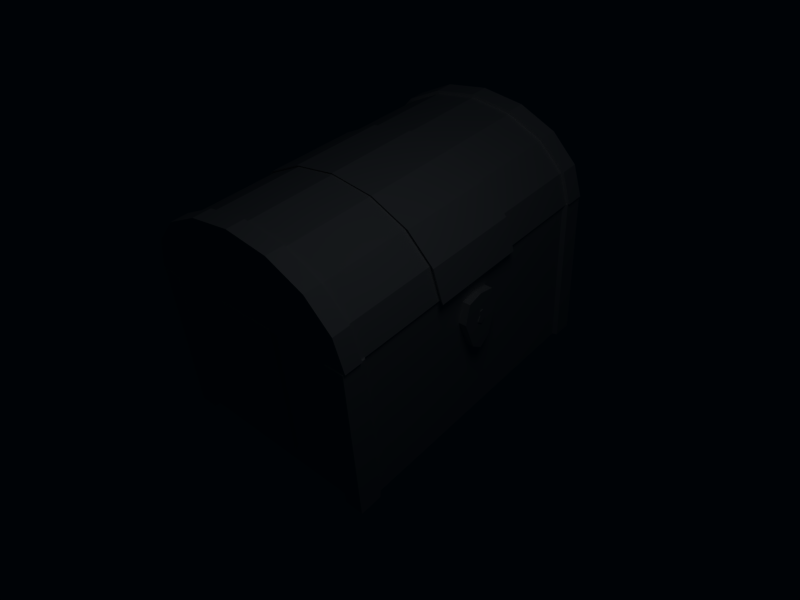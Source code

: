 # Source: treasurechest.blend  (saved by Blender 2.49.2; exported with 4.5.12 LTS)
import bpy
from mathutils import Matrix  # noqa: F401  (used for matrix-valued properties, if any)

bpy.ops.wm.read_factory_settings(use_empty=True)
scene = bpy.context.scene
scene.name = 'Scene'

# ---- collections
col_collection_1 = bpy.data.collections.new('Collection 1'); scene.collection.children.link(col_collection_1)

# ---- materials (node trees are filled in below, after node groups)
mat_material_003 = bpy.data.materials.new('Material.003')
mat_material_003.alpha_threshold = 0.0
mat_material_003.roughness = 0.5
mat_material_003.line_color = (0.0, 0.0, 0.0, 1.0)
mat_material_002 = bpy.data.materials.new('Material.002')
mat_material_002.alpha_threshold = 0.0
mat_material_002.roughness = 0.5
mat_material_002.line_color = (0.0, 0.0, 0.0, 1.0)
mat_material_001 = bpy.data.materials.new('Material.001')
mat_material_001.alpha_threshold = 0.0
mat_material_001.roughness = 0.5
mat_material_001.line_color = (0.0, 0.0, 0.0, 1.0)
mat_material_004 = bpy.data.materials.new('Material.004')
mat_material_004.alpha_threshold = 0.0
mat_material_004.roughness = 0.5
mat_material_004.line_color = (0.0, 0.0, 0.0, 1.0)
mat_material = bpy.data.materials.new('Material')
mat_material.alpha_threshold = 0.0
mat_material.roughness = 0.5
mat_material.line_color = (0.0, 0.0, 0.0, 1.0)

# ---- material node trees

# ---- world
world_world = bpy.data.worlds.new('World'); scene.world = world_world
world_world.color = (0.0003446, 0.01201, 0.02473)
world_world.use_sun_shadow = False
world_world.sun_shadow_jitter_overblur = 0.0
world_world.cycles.sampling_method = 'MANUAL'
world_world.cycles.sample_map_resolution = 256

# ---- cameras
cam_camera = bpy.data.cameras.new('Camera')
cam_camera.passepartout_alpha = 0.2
cam_camera.clip_end = 100.0
cam_camera.lens = 35.0
cam_camera.ortho_scale = 7.314
cam_camera.show_passepartout = False
cam_camera.show_safe_areas = True
cam_camera.dof.focus_distance = 0.0
cam_camera.dof.aperture_fstop = 128.0

# ---- lights
light_spot = bpy.data.lights.new('Spot', 'POINT')
light_spot.transmission_factor = 0.0
light_spot.cutoff_distance = 30.0
light_spot.energy = 100.0
light_spot.shadow_buffer_clip_start = 1.001
light_spot.shadow_soft_size = 1.0
light_spot.shadow_maximum_resolution = 0.006
light_spot.use_absolute_resolution = True
light_spot.cycles.use_multiple_importance_sampling = False

# ---- meshes
me_plane_001 = bpy.data.meshes.new('Plane.001')
me_plane_001.from_pydata([(0.02291, 0.06251, 1.518), (0.06332, -0.06898, 1.518), (0.0, -0.1191, 1.518), (0.02291, 1.856e-07, 1.518), (0.0, 0.06332, 1.518), (0.0, 1.856e-07, 1.518), (0.0, 1.854e-07, 1.508), (0.0, 0.06332, 1.508), (0.02291, 1.854e-07, 1.508), (0.0, -0.1191, 1.508), (0.06332, -0.06898, 1.508), (0.02291, 0.06251, 1.508)], [], [(0, 4, 5, 3), (3, 5, 2, 1), (4, 0, 11, 7), (3, 1, 10, 8), (0, 3, 8, 11), (1, 2, 9, 10), (6, 7, 11, 8), (9, 6, 8, 10)])
_uv = me_plane_001.uv_layers.new(name='UVTex')
_uv.uv.foreach_set('vector', [0.5915, 0.9952, 0.4356, 1.0, 0.4343, 0.6529, 0.5902, 0.6525, 0.5902, 0.6525, 0.4343, 0.6529, 0.4318, 0.0, 0.8637, 0.2736, 0.931, 0.6778, 0.9315, 0.8034, 0.8641, 0.8036, 0.8637, 0.6779, 0.931, 0.4429, 0.9319, 0.6776, 0.8646, 0.6778, 0.8637, 0.443, 1.0, 0.443, 0.9992, 0.6557, 0.9319, 0.6555, 0.9327, 0.4429, 0.9327, 0.0001664, 0.931, 0.4429, 0.8637, 0.4427, 0.8653, 0.0, 0.002486, 0.3471, 0.003807, 0.0, 0.1597, 0.004816, 0.1583, 0.3475, 0.0, 1.0, 0.002486, 0.3471, 0.1583, 0.3475, 0.4318, 0.7264])
me_plane_001.materials.append(mat_material_003)
me_plane_001.use_remesh_preserve_volume = False
me_plane_001.use_remesh_preserve_attributes = False
me_plane_001.use_mirror_vertex_groups = False
me_plane_001.update()
me_plane = bpy.data.meshes.new('Plane')
me_plane.from_pydata([(0.1995, 0.257, 0.008357), (0.1432, -0.3748, 0.008357), (0.0, -0.4815, 0.008357), (0.2736, 0.009258, 0.008357), (0.0, 0.3015, 0.008357), (0.0, 0.009258, 0.008357), (0.0, 0.009258, -0.09242), (0.0, 0.3015, -0.09242), (0.2736, 0.009258, -0.09242), (0.0, -0.4815, -0.09242), (0.1432, -0.3748, -0.09242), (0.1995, 0.257, -0.09242)], [], [(0, 4, 5, 3), (3, 5, 2, 1), (4, 0, 11, 7), (3, 1, 10, 8), (0, 3, 8, 11), (1, 2, 9, 10), (6, 7, 11, 8), (9, 6, 8, 10)])
_uv = me_plane.uv_layers.new(name='UVTex')
_uv.uv.foreach_set('vector', [0.7453, 0.702, 0.583, 0.7274, 0.5837, 0.5577, 0.8062, 0.5582, 0.8062, 0.5582, 0.5837, 0.5577, 0.585, 0.2726, 0.7011, 0.3348, 0.1947, 0.7274, 0.1945, 0.6695, 0.2764, 0.6693, 0.2767, 0.7273, 0.2779, 0.7274, 0.2771, 0.5334, 0.359, 0.5332, 0.3599, 0.7273, 0.1945, 0.6695, 0.1938, 0.5193, 0.2758, 0.5191, 0.2764, 0.6693, 0.2771, 0.5334, 0.2767, 0.4296, 0.3586, 0.4294, 0.359, 0.5332, 0.3606, 0.4423, 0.3599, 0.2726, 0.5222, 0.298, 0.583, 0.4418, 0.3618, 0.7274, 0.3606, 0.4423, 0.583, 0.4418, 0.478, 0.6652])
me_plane.materials.append(mat_material_002)
me_plane.use_remesh_preserve_volume = False
me_plane.use_remesh_preserve_attributes = False
me_plane.use_mirror_vertex_groups = False
me_plane.update()
me_cylinder_001 = bpy.data.meshes.new('Cylinder.001')
me_cylinder_001.from_pydata([(-1.047, -1.4, -2.0), (-1.43, -1.293, -2.0), (-1.754, -0.99, -2.0), (-1.971, -0.5358, -2.0), (-2.047, -2.432e-07, -2.0), (-1.971, 0.5358, -2.0), (-1.754, 0.9899, -2.0), (-1.43, 1.293, -2.0), (-1.047, 1.4, -2.0), (-1.047, -1.4, 2.0), (-1.43, -1.293, 2.0), (-1.754, -0.9899, 2.0), (-1.971, -0.5358, 2.0), (-2.047, 3.339e-06, 2.0), (-1.971, 0.5358, 2.0), (-1.754, 0.99, 2.0), (-1.43, 1.293, 2.0), (-1.047, 1.4, 2.0), (-1.047, -2.599e-07, -2.0), (-1.047, -2.599e-07, 2.0), (-1.047, -1.4, 1.76), (-1.43, -1.293, 1.76), (-1.754, -0.9899, 1.76), (-1.971, -0.5358, 1.76), (-2.047, 3.125e-06, 1.76), (-1.971, 0.5358, 1.76), (-1.754, 0.99, 1.76), (-1.43, 1.293, 1.76), (-1.047, 1.4, 1.76), (-1.047, -1.4, -1.774), (-1.43, -1.293, -1.774), (-1.754, -0.9899, -1.774), (-1.971, -0.5358, -1.774), (-2.047, -4.112e-08, -1.774), (-1.971, 0.5358, -1.774), (-1.754, 0.9899, -1.774), (-1.43, 1.293, -1.774), (-1.047, 1.4, -1.774), (-1.449, 1.328, -1.774), (-1.057, 1.438, -1.774), (-1.786, 1.013, -1.774), (-2.008, 0.5471, -1.774), (-2.086, -3.641e-08, -1.774), (-2.008, -0.5471, -1.774), (-1.786, -1.013, -1.774), (-1.449, -1.328, -1.774), (-1.057, -1.438, -1.774), (-1.057, 1.438, -2.0), (-1.057, -1.438, -2.0), (-1.449, 1.328, 1.76), (-1.057, 1.438, 1.76), (-1.786, 1.013, 1.76), (-2.008, 0.5471, 1.76), (-2.086, 3.193e-06, 1.76), (-2.008, -0.5471, 1.76), (-1.786, -1.013, 1.76), (-1.449, -1.328, 1.76), (-1.057, -1.438, 1.76), (-1.057, 1.438, 2.0), (-1.057, -1.438, 2.0), (-1.449, 1.328, 2.0), (-1.449, 1.328, -2.0), (-1.786, 1.013, 2.0), (-1.786, 1.013, -2.0), (-2.008, 0.5471, 2.0), (-2.008, 0.5471, -2.0), (-2.086, 3.408e-06, 2.0), (-2.086, -2.385e-07, -2.0), (-2.008, -0.5471, 2.0), (-2.008, -0.5471, -2.0), (-1.786, -1.013, 2.0), (-1.786, -1.013, -2.0), (-1.449, -1.328, 2.0), (-1.449, -1.328, -2.0), (-1.047, -1.4, 0.5819), (-1.047, -1.4, -0.5963), (-1.43, -1.293, 0.5819), (-1.43, -1.293, -0.5963), (-1.754, -0.9899, 0.5819), (-1.754, -0.9899, -0.5963), (-1.971, -0.5358, 0.5819), (-1.971, -0.5358, -0.5963), (-2.047, 2.069e-06, 0.5819), (-2.047, 1.014e-06, -0.5963), (-1.971, 0.5358, 0.5819), (-1.971, 0.5358, -0.5963), (-1.754, 0.99, 0.5819), (-1.754, 0.99, -0.5963), (-1.43, 1.293, 0.5819), (-1.43, 1.293, -0.5963), (-1.047, 1.4, 0.5819), (-1.047, 1.4, -0.5963), (-1.025, 1.455, 0.605), (-1.423, 1.344, 0.605), (-1.423, 1.344, -0.6194), (-1.025, 1.455, -0.6194), (-1.76, 1.029, 0.605), (-1.76, 1.029, -0.6194), (-1.985, 0.5568, 0.605), (-1.985, 0.5568, -0.6194), (-2.064, 2.124e-06, 0.605), (-2.064, 1.027e-06, -0.6194), (-1.985, -0.5568, 0.605), (-1.985, -0.5568, -0.6194), (-1.76, -1.029, 0.605), (-1.76, -1.029, -0.6194), (-1.423, -1.344, 0.605), (-1.423, -1.344, -0.6194), (-1.025, -1.455, 0.605), (-1.025, -1.455, -0.6194)], [], [(18, 0, 1), (19, 10, 9), (18, 1, 2), (19, 11, 10), (18, 2, 3), (19, 12, 11), (18, 3, 4), (19, 13, 12), (18, 4, 5), (19, 14, 13), (18, 5, 6), (19, 15, 14), (18, 6, 7), (19, 16, 15), (18, 7, 8), (19, 17, 16), (36, 37, 39, 38), (35, 36, 38, 40), (34, 35, 40, 41), (33, 34, 41, 42), (32, 33, 42, 43), (31, 32, 43, 44), (30, 31, 44, 45), (29, 30, 45, 46), (37, 8, 47, 39), (0, 29, 46, 48), (28, 27, 49, 50), (27, 26, 51, 49), (26, 25, 52, 51), (25, 24, 53, 52), (24, 23, 54, 53), (23, 22, 55, 54), (22, 21, 56, 55), (21, 20, 57, 56), (17, 28, 50, 58), (20, 9, 59, 57), (16, 17, 58, 60), (8, 7, 61, 47), (15, 16, 60, 62), (7, 6, 63, 61), (14, 15, 62, 64), (6, 5, 65, 63), (13, 14, 64, 66), (5, 4, 67, 65), (12, 13, 66, 68), (4, 3, 69, 67), (11, 12, 68, 70), (3, 2, 71, 69), (10, 11, 70, 72), (2, 1, 73, 71), (9, 10, 72, 59), (1, 0, 48, 73), (61, 38, 39, 47), (63, 40, 38, 61), (65, 41, 40, 63), (67, 42, 41, 65), (69, 43, 42, 67), (71, 44, 43, 69), (73, 45, 44, 71), (48, 46, 45, 73), (49, 60, 58, 50), (51, 62, 60, 49), (52, 64, 62, 51), (53, 66, 64, 52), (54, 68, 66, 53), (55, 70, 68, 54), (56, 72, 70, 55), (57, 59, 72, 56), (9, 20, 28, 17), (0, 8, 37, 29), (29, 75, 77, 30), (74, 20, 21, 76), (30, 77, 79, 31), (76, 21, 22, 78), (31, 79, 81, 32), (78, 22, 23, 80), (32, 81, 83, 33), (80, 23, 24, 82), (33, 83, 85, 34), (82, 24, 25, 84), (34, 85, 87, 35), (84, 25, 26, 86), (35, 87, 89, 36), (86, 26, 27, 88), (36, 89, 91, 37), (88, 27, 28, 90), (20, 74, 90, 28), (74, 75, 91, 90), (75, 29, 37, 91), (88, 90, 92, 93), (91, 89, 94, 95), (86, 88, 93, 96), (89, 87, 97, 94), (84, 86, 96, 98), (87, 85, 99, 97), (82, 84, 98, 100), (85, 83, 101, 99), (80, 82, 100, 102), (83, 81, 103, 101), (78, 80, 102, 104), (81, 79, 105, 103), (76, 78, 104, 106), (79, 77, 107, 105), (74, 76, 106, 108), (77, 75, 109, 107), (90, 91, 95, 92), (75, 74, 108, 109), (94, 93, 92, 95), (97, 96, 93, 94), (99, 98, 96, 97), (101, 100, 98, 99), (103, 102, 100, 101), (105, 104, 102, 103), (107, 106, 104, 105), (109, 108, 106, 107)])
_uv = me_cylinder_001.uv_layers.new(name='UVTex')
_uv.uv.foreach_set('vector', [0.002138, 0.5, 0.0, 0.0, 0.1907, 0.03764, 0.5021, 0.5, 0.6907, 0.9624, 0.5, 1.0, 0.002138, 0.5, 0.1907, 0.03764, 0.3527, 0.1457, 0.5021, 0.5, 0.8527, 0.8543, 0.6907, 0.9624, 0.002138, 0.5, 0.3527, 0.1457, 0.4613, 0.3076, 0.5021, 0.5, 0.9613, 0.6924, 0.8527, 0.8543, 0.002138, 0.5, 0.4613, 0.3076, 0.5, 0.4989, 0.5021, 0.5, 1.0, 0.5011, 0.9613, 0.6924, 0.002138, 0.5, 0.5, 0.4989, 0.4629, 0.6903, 0.5021, 0.5, 0.9629, 0.3097, 1.0, 0.5011, 0.002138, 0.5, 0.4629, 0.6903, 0.3557, 0.8528, 0.5021, 0.5, 0.8557, 0.1472, 0.9629, 0.3097, 0.002138, 0.5, 0.3557, 0.8528, 0.1946, 0.9615, 0.5021, 0.5, 0.6946, 0.03848, 0.8557, 0.1472, 0.002138, 0.5, 0.1946, 0.9615, 0.004276, 1.0, 0.5021, 0.5, 0.5043, 0.0, 0.6946, 0.03848, 0.3245, 0.03624, 0.238, 0.009387, 0.2404, 0.0, 0.3289, 0.02775, 0.3977, 0.1121, 0.3245, 0.03624, 0.3289, 0.02775, 0.4049, 0.1064, 0.4464, 0.2255, 0.3977, 0.1121, 0.4049, 0.1064, 0.4549, 0.2227, 0.4633, 0.359, 0.4464, 0.2255, 0.4549, 0.2227, 0.4722, 0.359, 0.4457, 0.4925, 0.4633, 0.359, 0.4722, 0.359, 0.4542, 0.4953, 0.3963, 0.6055, 0.4457, 0.4925, 0.4542, 0.4953, 0.4035, 0.6113, 0.3227, 0.6808, 0.3963, 0.6055, 0.4035, 0.6113, 0.327, 0.6894, 0.2361, 0.7071, 0.3227, 0.6808, 0.327, 0.6894, 0.2384, 0.7165, 0.481, 0.7728, 0.4809, 0.7165, 0.4894, 0.7165, 0.4895, 0.7727, 0.357, 0.7727, 0.3571, 0.7165, 0.3656, 0.7165, 0.3655, 0.7728, 0.4741, 0.7071, 0.5606, 0.6803, 0.565, 0.6888, 0.4765, 0.7165, 0.5606, 0.6803, 0.6338, 0.6044, 0.641, 0.6101, 0.565, 0.6888, 0.6338, 0.6044, 0.6825, 0.4911, 0.691, 0.4939, 0.641, 0.6101, 0.6825, 0.4911, 0.6994, 0.3575, 0.7082, 0.3575, 0.691, 0.4939, 0.6994, 0.3575, 0.6818, 0.2241, 0.6903, 0.2212, 0.7082, 0.3575, 0.6818, 0.2241, 0.6324, 0.111, 0.6396, 0.1053, 0.6903, 0.2212, 0.6324, 0.111, 0.5588, 0.03567, 0.5631, 0.02715, 0.6396, 0.1053, 0.5588, 0.03567, 0.4722, 0.009404, 0.4745, 0.0, 0.5631, 0.02715, 0.4809, 0.7165, 0.4807, 0.7763, 0.4722, 0.7763, 0.4723, 0.7165, 0.3511, 0.7165, 0.3513, 0.7763, 0.3428, 0.7763, 0.3426, 0.7165, 0.7967, 0.03624, 0.7102, 0.009388, 0.7126, 0.0, 0.801, 0.02775, 0.001943, 0.7071, 0.08845, 0.6803, 0.09281, 0.6888, 0.004345, 0.7165, 0.8699, 0.1121, 0.7967, 0.03624, 0.801, 0.02775, 0.877, 0.1064, 0.08845, 0.6803, 0.1616, 0.6044, 0.1688, 0.6101, 0.09281, 0.6888, 0.9186, 0.2255, 0.8699, 0.1121, 0.877, 0.1064, 0.9271, 0.2227, 0.1616, 0.6044, 0.2104, 0.4911, 0.2189, 0.4939, 0.1688, 0.6101, 0.9355, 0.359, 0.9186, 0.2255, 0.9271, 0.2227, 0.9443, 0.359, 0.2104, 0.4911, 0.2272, 0.3575, 0.2361, 0.3575, 0.2189, 0.4939, 0.9179, 0.4925, 0.9355, 0.359, 0.9443, 0.359, 0.9263, 0.4953, 0.2272, 0.3575, 0.2096, 0.2241, 0.2181, 0.2212, 0.2361, 0.3575, 0.8685, 0.6055, 0.9179, 0.4925, 0.9263, 0.4953, 0.8756, 0.6113, 0.2096, 0.2241, 0.1603, 0.111, 0.1674, 0.1053, 0.2181, 0.2212, 0.7949, 0.6808, 0.8685, 0.6055, 0.8756, 0.6113, 0.7992, 0.6894, 0.1603, 0.111, 0.08666, 0.03567, 0.09097, 0.02715, 0.1674, 0.1053, 0.7082, 0.7071, 0.7949, 0.6808, 0.7992, 0.6894, 0.7106, 0.7165, 0.08666, 0.03567, 0.0, 0.009404, 0.002349, 0.0, 0.09097, 0.02715, 0.2913, 0.8287, 0.3423, 0.8285, 0.3426, 0.9266, 0.2915, 0.9267, 0.291, 0.7167, 0.342, 0.7165, 0.3423, 0.8285, 0.2913, 0.8287, 0.9446, 0.8927, 0.9956, 0.8929, 0.9953, 1.0, 0.9443, 0.9998, 0.945, 0.7605, 0.996, 0.7607, 0.9956, 0.8929, 0.9446, 0.8927, 0.9454, 0.6228, 0.9964, 0.623, 0.996, 0.7607, 0.945, 0.7605, 0.9457, 0.5, 0.9967, 0.5002, 0.9964, 0.623, 0.9454, 0.6228, 0.3659, 0.8148, 0.417, 0.8146, 0.4173, 0.9266, 0.3662, 0.9267, 0.3656, 0.7167, 0.4167, 0.7165, 0.417, 0.8146, 0.3659, 0.8148, 0.4176, 0.8287, 0.4719, 0.8285, 0.4722, 0.9266, 0.4179, 0.9267, 0.4173, 0.7167, 0.4716, 0.7165, 0.4719, 0.8285, 0.4176, 0.8287, 0.9446, 0.3927, 0.9989, 0.3929, 0.9986, 0.5, 0.9443, 0.4998, 0.945, 0.2605, 0.9993, 0.2607, 0.9989, 0.3929, 0.9446, 0.3927, 0.9454, 0.1228, 0.9997, 0.123, 0.9993, 0.2607, 0.945, 0.2605, 0.9457, 0.0, 1.0, 0.0001836, 0.9997, 0.123, 0.9454, 0.1228, 0.2364, 0.8148, 0.2907, 0.8146, 0.291, 0.9266, 0.2367, 0.9267, 0.2361, 0.7167, 0.2904, 0.7165, 0.2907, 0.8146, 0.2364, 0.8148, 0.0, 0.0, 1.0, 0.0, 1.0, 1.0, 0.0, 1.0, 0.0, 0.0, 1.0, 0.0, 1.0, 1.0, 0.0, 1.0, -0.1999, 0.5133, 0.2666, 0.5089, 0.267, 0.9956, -0.1994, 1.0, 0.733, 0.5044, 1.199, 0.5, 1.2, 0.9867, 0.7334, 0.9911, 0.6627, 0.0003332, 0.6637, 0.3331, 0.5444, 0.3335, 0.5434, 0.0007083, 0.6647, 0.6659, 0.6657, 0.9986, 0.5463, 0.999, 0.5454, 0.6662, 0.5404, 0.0, 0.5414, 0.3328, 0.409, 0.3332, 0.408, 0.000416, 0.5424, 0.6655, 0.5434, 0.9983, 0.411, 0.9987, 0.41, 0.666, 0.408, 0.000416, 0.409, 0.3332, 0.2598, 0.3337, 0.2588, 0.0008849, 0.41, 0.666, 0.411, 0.9987, 0.2618, 0.9992, 0.2608, 0.6664, 0.2588, 0.0008849, 0.2598, 0.3337, 0.1166, 0.3341, 0.1156, 0.001335, 0.2608, 0.6664, 0.2618, 0.9992, 0.1185, 0.9996, 0.1175, 0.6669, 0.1156, 0.001335, 0.1166, 0.3341, 0.0009962, 0.3345, 0.0, 0.001699, 0.1175, 0.6669, 0.1185, 0.9996, 0.002989, 1.0, 0.001992, 0.6672, 0.997, 0.0, 0.998, 0.3328, 0.8787, 0.3331, 0.8777, 0.0003751, 0.999, 0.6655, 1.0, 0.9983, 0.8807, 0.9987, 0.8797, 0.6659, -0.3723, 0.01328, 0.209, 0.008855, 0.2096, 0.4956, -0.3717, 0.5, 0.7904, 0.004427, 1.372, 0.0, 1.372, 0.4867, 0.791, 0.4911, 0.0, 0.0, 0.3333, 0.0, 0.3333, 1.0, 0.0, 1.0, 0.3333, 0.0, 0.6667, 0.0, 0.6667, 1.0, 0.3333, 1.0, 0.6667, 0.0, 1.0, 0.0, 1.0, 1.0, 0.6667, 1.0, 0.7974, 0.3535, 0.7951, 0.02944, 0.8951, 0.0, 0.8976, 0.3368, 1.0, 0.02944, 0.9977, 0.3535, 0.8976, 0.3368, 0.9, 0.0, 0.8465, 0.2909, 0.819, 0.1367, 0.8303, 0.1203, 0.859, 0.2805, 0.899, 0.1367, 0.8714, 0.2909, 0.859, 0.2805, 0.8876, 0.1203, 0.8189, 0.4601, 0.8465, 0.2909, 0.859, 0.2805, 0.8303, 0.4563, 0.8714, 0.2909, 0.899, 0.4601, 0.8877, 0.4563, 0.859, 0.2805, 0.7403, 0.6185, 0.8189, 0.4601, 0.8303, 0.4563, 0.7485, 0.621, 0.899, 0.4601, 0.9776, 0.6185, 0.9694, 0.621, 0.8877, 0.4563, 0.8323, 0.8098, 0.8328, 0.6232, 0.8411, 0.621, 0.8405, 0.8148, 0.8578, 0.6232, 0.8584, 0.8098, 0.8502, 0.8148, 0.8496, 0.621, 0.8317, 0.9879, 0.8323, 0.8098, 0.8405, 0.8148, 0.8399, 1.0, 0.8584, 0.8098, 0.859, 0.9879, 0.8508, 1.0, 0.8502, 0.8148, 0.7976, 0.7582, 0.8317, 0.8927, 0.8215, 0.893, 0.786, 0.7532, 0.7403, 0.8927, 0.7744, 0.7582, 0.786, 0.7532, 0.7506, 0.893, 0.8976, 0.3241, 0.8999, 0.0, 1.0, 0.0167, 0.9976, 0.3535, 0.8952, 0.0, 0.8976, 0.3241, 0.7975, 0.3535, 0.7951, 0.0167, 0.9789, 0.8606, 0.9776, 0.4427, 0.9929, 0.4344, 0.9942, 0.8688, 0.9776, 0.4261, 0.9789, 0.008153, 1.0, 0.0, 0.9987, 0.4344, 0.7879, 0.0, 0.7951, 0.999, 0.007168, 1.0, 0.0, 0.001033, 0.739, 0.4353, 0.7403, 0.8697, 0.5805, 0.8702, 0.5791, 0.4358, 0.001745, 0.5695, 0.4367, 0.5682, 0.4372, 0.7228, 0.00222, 0.7241, 0.001157, 0.3779, 0.4361, 0.3766, 0.4367, 0.5682, 0.001745, 0.5695, 0.0005439, 0.1784, 0.4355, 0.177, 0.4361, 0.3766, 0.001157, 0.3779, 0.0, 0.001332, 0.435, 0.0, 0.4355, 0.177, 0.0005439, 0.1784, 0.597, 0.0004349, 0.5983, 0.4348, 0.4385, 0.4353, 0.4372, 0.0009246, 0.7879, 0.0, 0.7951, 0.999, 0.007168, 1.0, 0.0, 0.001033])
me_cylinder_001.materials.append(mat_material_001)
me_cylinder_001.use_remesh_preserve_volume = False
me_cylinder_001.use_remesh_preserve_attributes = False
me_cylinder_001.use_mirror_vertex_groups = False
me_cylinder_001.update()
me_cylinder = bpy.data.meshes.new('Cylinder')
me_cylinder.from_pydata([(-12.37, 1.099, -4.2), (-12.16, 0.7743, -4.2), (-12.08, 0.3916, -4.2), (-12.16, 0.008945, -4.2), (-12.37, -0.3155, -4.2), (-12.7, -0.5323, -4.2), (-13.08, -0.6084, -4.2), (-13.46, -0.5323, -4.2), (-13.79, -0.3155, -4.2), (-14.0, 0.008945, -4.2), (-14.08, 0.3916, -4.2), (-14.0, 0.7743, -4.2), (-13.79, 1.099, -4.2), (-13.46, 1.316, -4.2), (-13.08, 1.392, -4.2), (-12.7, 1.316, -4.2), (-12.37, 1.099, 4.2), (-12.16, 0.7743, 4.2), (-12.08, 0.3916, 4.2), (-12.16, 0.008944, 4.2), (-12.37, -0.3155, 4.2), (-12.7, -0.5323, 4.2), (-13.08, -0.6084, 4.2), (-13.46, -0.5323, 4.2), (-13.79, -0.3155, 4.2), (-14.0, 0.008947, 4.2), (-14.08, 0.3916, 4.2), (-14.0, 0.7743, 4.2), (-13.79, 1.099, 4.2), (-13.46, 1.316, 4.2), (-13.08, 1.392, 4.2), (-12.7, 1.316, 4.2), (-13.08, 0.3916, -4.2), (-13.08, 0.3916, 4.2), (-13.08, 0.3916, 32.2), (-13.08, 0.3916, 23.8), (-12.7, 1.316, 32.2), (-13.08, 1.392, 32.2), (-13.46, 1.316, 32.2), (-13.79, 1.099, 32.2), (-14.0, 0.7743, 32.2), (-14.08, 0.3916, 32.2), (-14.0, 0.008947, 32.2), (-13.79, -0.3155, 32.2), (-13.46, -0.5323, 32.2), (-13.08, -0.6084, 32.2), (-12.7, -0.5323, 32.2), (-12.37, -0.3155, 32.2), (-12.16, 0.008944, 32.2), (-12.08, 0.3916, 32.2), (-12.16, 0.7743, 32.2), (-12.37, 1.099, 32.2), (-12.7, 1.316, 23.8), (-13.08, 1.392, 23.8), (-13.46, 1.316, 23.8), (-13.79, 1.099, 23.8), (-14.0, 0.7743, 23.8), (-14.08, 0.3916, 23.8), (-14.0, 0.008945, 23.8), (-13.79, -0.3155, 23.8), (-13.46, -0.5323, 23.8), (-13.08, -0.6084, 23.8), (-12.7, -0.5323, 23.8), (-12.37, -0.3155, 23.8), (-12.16, 0.008945, 23.8), (-12.08, 0.3916, 23.8), (-12.16, 0.7743, 23.8), (-12.37, 1.099, 23.8)], [], [(32, 0, 1), (33, 17, 16), (32, 1, 2), (33, 18, 17), (32, 2, 3), (33, 19, 18), (32, 3, 4), (33, 20, 19), (32, 4, 5), (33, 21, 20), (32, 5, 6), (33, 22, 21), (32, 6, 7), (33, 23, 22), (32, 7, 8), (33, 24, 23), (32, 8, 9), (33, 25, 24), (32, 9, 10), (33, 26, 25), (32, 10, 11), (33, 27, 26), (32, 11, 12), (33, 28, 27), (32, 12, 13), (33, 29, 28), (32, 13, 14), (33, 30, 29), (32, 14, 15), (33, 31, 30), (15, 0, 32), (33, 16, 31), (0, 16, 17, 1), (1, 17, 18, 2), (2, 18, 19, 3), (3, 19, 20, 4), (4, 20, 21, 5), (5, 21, 22, 6), (6, 22, 23, 7), (7, 23, 24, 8), (8, 24, 25, 9), (9, 25, 26, 10), (10, 26, 27, 11), (11, 27, 28, 12), (12, 28, 29, 13), (13, 29, 30, 14), (14, 30, 31, 15), (16, 0, 15, 31), (51, 67, 52, 36), (53, 37, 36, 52), (54, 38, 37, 53), (55, 39, 38, 54), (56, 40, 39, 55), (57, 41, 40, 56), (58, 42, 41, 57), (59, 43, 42, 58), (60, 44, 43, 59), (61, 45, 44, 60), (62, 46, 45, 61), (63, 47, 46, 62), (64, 48, 47, 63), (65, 49, 48, 64), (66, 50, 49, 65), (67, 51, 50, 66), (34, 51, 36), (52, 67, 35), (34, 36, 37), (35, 53, 52), (34, 37, 38), (35, 54, 53), (34, 38, 39), (35, 55, 54), (34, 39, 40), (35, 56, 55), (34, 40, 41), (35, 57, 56), (34, 41, 42), (35, 58, 57), (34, 42, 43), (35, 59, 58), (34, 43, 44), (35, 60, 59), (34, 44, 45), (35, 61, 60), (34, 45, 46), (35, 62, 61), (34, 46, 47), (35, 63, 62), (34, 47, 48), (35, 64, 63), (34, 48, 49), (35, 65, 64), (34, 49, 50), (35, 66, 65), (34, 50, 51), (35, 67, 66)])
_uv = me_cylinder.uv_layers.new(name='UVTex')
_uv.uv.foreach_set('vector', [0.08678, 0.9054, 0.1603, 0.959, 0.1359, 0.9856, 0.5592, 0.9053, 0.5419, 0.8107, 0.5764, 0.8107, 0.08678, 0.9054, 0.1359, 0.9856, 0.104, 1.0, 0.5592, 0.9053, 0.51, 0.8251, 0.5419, 0.8107, 0.08678, 0.9054, 0.104, 1.0, 0.06952, 1.0, 0.5592, 0.9053, 0.4856, 0.8517, 0.51, 0.8251, 0.08678, 0.9054, 0.06952, 1.0, 0.03762, 0.9856, 0.5592, 0.9053, 0.4724, 0.8865, 0.4856, 0.8517, 0.08678, 0.9054, 0.03762, 0.9856, 0.01321, 0.959, 0.5592, 0.9053, 0.4724, 0.9241, 0.4724, 0.8865, 0.08678, 0.9054, 0.01321, 0.959, 0.0, 0.9242, 0.5592, 0.9053, 0.4856, 0.9589, 0.4724, 0.9241, 0.08678, 0.9054, 0.0, 0.9242, 4.219e-08, 0.8866, 0.5592, 0.9053, 0.51, 0.9855, 0.4856, 0.9589, 0.08678, 0.9054, 4.219e-08, 0.8866, 0.01321, 0.8518, 0.5592, 0.9053, 0.5419, 0.9999, 0.51, 0.9855, 0.08678, 0.9054, 0.01321, 0.8518, 0.03762, 0.8252, 0.5592, 0.9053, 0.5764, 0.9999, 0.5419, 0.9999, 0.08678, 0.9054, 0.03762, 0.8252, 0.06952, 0.8108, 0.5592, 0.9053, 0.6083, 0.9855, 0.5764, 0.9999, 0.08678, 0.9054, 0.06952, 0.8108, 0.104, 0.8108, 0.5592, 0.9053, 0.6327, 0.9589, 0.6083, 0.9855, 0.08678, 0.9054, 0.104, 0.8108, 0.1359, 0.8252, 0.5592, 0.9053, 0.6459, 0.9241, 0.6327, 0.9589, 0.08678, 0.9054, 0.1359, 0.8252, 0.1603, 0.8518, 0.5592, 0.9053, 0.6459, 0.8865, 0.6459, 0.9241, 0.08678, 0.9054, 0.1603, 0.8518, 0.1736, 0.8866, 0.5592, 0.9053, 0.6327, 0.8517, 0.6459, 0.8865, 0.08678, 0.9054, 0.1736, 0.8866, 0.1736, 0.9242, 0.5592, 0.9053, 0.6083, 0.8251, 0.6327, 0.8517, 0.1736, 0.9242, 0.1603, 0.959, 0.08678, 0.9054, 0.5592, 0.9053, 0.5764, 0.8107, 0.6083, 0.8251, 0.2402, 0.0001883, 0.2425, 0.8105, 0.208, 0.8106, 0.2057, 0.0003037, 0.2057, 0.0003037, 0.208, 0.8106, 0.1761, 0.8107, 0.1738, 0.0004104, 0.1738, 0.0004104, 0.1761, 0.8107, 0.1517, 0.8108, 0.1494, 0.0004921, 0.4215, 0.0, 0.4238, 0.8103, 0.3919, 0.8104, 0.3896, 0.0001067, 0.3896, 0.0001067, 0.3919, 0.8104, 0.3574, 0.8105, 0.3551, 0.0002222, 0.3551, 0.0002222, 0.3574, 0.8105, 0.3255, 0.8106, 0.3232, 0.0003288, 0.3232, 0.0003288, 0.3255, 0.8106, 0.3011, 0.8107, 0.2988, 0.0004105, 0.5465, 0.0, 0.5488, 0.8103, 0.5169, 0.8104, 0.5146, 0.0001067, 0.5146, 0.0001067, 0.5169, 0.8104, 0.4824, 0.8105, 0.4801, 0.0002222, 0.4801, 0.0002222, 0.4824, 0.8105, 0.4505, 0.8106, 0.4482, 0.0003287, 0.4482, 0.0003287, 0.4505, 0.8106, 0.4261, 0.8107, 0.4238, 0.0004105, 0.9977, 0.0, 1.0, 0.8103, 0.9681, 0.8104, 0.9658, 0.0001068, 0.9658, 0.0001068, 0.9681, 0.8104, 0.9336, 0.8105, 0.9313, 0.0002223, 0.9313, 0.0002223, 0.9336, 0.8105, 0.9017, 0.8106, 0.8994, 0.0003289, 0.2965, 0.0, 0.2988, 0.8103, 0.2744, 0.8104, 0.2721, 8.165e-05, 0.2425, 0.8105, 0.2402, 0.0001883, 0.2721, 8.165e-05, 0.2744, 0.8104, 0.09311, 0.8105, 0.09083, 0.0001886, 0.1227, 8.132e-05, 0.125, 0.8104, 0.1471, 0.0, 0.1494, 0.8103, 0.125, 0.8104, 0.1227, 8.132e-05, 0.5807, 0.0003036, 0.583, 0.8106, 0.5511, 0.8107, 0.5488, 0.0004103, 0.6152, 0.0001886, 0.6175, 0.8105, 0.583, 0.8106, 0.5807, 0.0003036, 0.6471, 8.151e-05, 0.6494, 0.8104, 0.6175, 0.8105, 0.6152, 0.0001886, 0.6715, 0.0, 0.6738, 0.8103, 0.6494, 0.8104, 0.6471, 8.151e-05, 0.7057, 0.0003038, 0.708, 0.8106, 0.6761, 0.8107, 0.6738, 0.0004105, 0.7402, 0.000188, 0.7425, 0.8105, 0.708, 0.8106, 0.7057, 0.0003038, 0.7721, 8.151e-05, 0.7744, 0.8104, 0.7425, 0.8105, 0.7402, 0.000188, 0.7965, 0.0, 0.7988, 0.8103, 0.7744, 0.8104, 0.7721, 8.151e-05, 0.8307, 0.0002223, 0.833, 0.8105, 0.8011, 0.8106, 0.7988, 0.0003288, 0.8652, 0.0001063, 0.8675, 0.8104, 0.833, 0.8105, 0.8307, 0.0002223, 0.8971, 0.0, 0.8994, 0.8103, 0.8675, 0.8104, 0.8652, 0.0001063, 0.02441, 0.0004107, 0.02669, 0.8107, 0.00228, 0.8108, 0.0, 0.0004922, 0.0563, 0.0003041, 0.05858, 0.8106, 0.02669, 0.8107, 0.02441, 0.0004107, 0.09083, 0.0001886, 0.09311, 0.8105, 0.05858, 0.8106, 0.0563, 0.0003041, 0.3856, 0.9053, 0.3683, 0.8107, 0.4029, 0.8107, 0.8474, 0.8865, 0.8474, 0.9241, 0.7606, 0.9053, 0.3856, 0.9053, 0.4029, 0.8107, 0.4348, 0.8251, 0.7606, 0.9053, 0.8342, 0.8517, 0.8474, 0.8865, 0.3856, 0.9053, 0.4348, 0.8251, 0.4592, 0.8517, 0.7606, 0.9053, 0.8098, 0.8251, 0.8342, 0.8517, 0.3856, 0.9053, 0.4592, 0.8517, 0.4724, 0.8865, 0.7606, 0.9053, 0.7779, 0.8107, 0.8098, 0.8251, 0.3856, 0.9053, 0.4724, 0.8865, 0.4724, 0.9241, 0.7606, 0.9053, 0.7433, 0.8107, 0.7779, 0.8107, 0.3856, 0.9053, 0.4724, 0.9241, 0.4592, 0.9589, 0.7606, 0.9053, 0.7114, 0.8251, 0.7433, 0.8107, 0.3856, 0.9053, 0.4592, 0.9589, 0.4348, 0.9855, 0.7606, 0.9053, 0.687, 0.8517, 0.7114, 0.8251, 0.3856, 0.9053, 0.4348, 0.9855, 0.4029, 0.9999, 0.7606, 0.9053, 0.6738, 0.8865, 0.687, 0.8517, 0.3856, 0.9053, 0.4029, 0.9999, 0.3683, 0.9999, 0.7606, 0.9053, 0.6738, 0.9241, 0.6738, 0.8865, 0.3856, 0.9053, 0.3683, 0.9999, 0.3364, 0.9855, 0.7606, 0.9053, 0.687, 0.9589, 0.6738, 0.9241, 0.3856, 0.9053, 0.3364, 0.9855, 0.312, 0.9589, 0.7606, 0.9053, 0.7114, 0.9855, 0.687, 0.9589, 0.3856, 0.9053, 0.312, 0.9589, 0.2988, 0.9241, 0.7606, 0.9053, 0.7433, 0.9999, 0.7114, 0.9855, 0.3856, 0.9053, 0.2988, 0.9241, 0.2988, 0.8865, 0.7606, 0.9053, 0.7779, 0.9999, 0.7433, 0.9999, 0.3856, 0.9053, 0.2988, 0.8865, 0.312, 0.8517, 0.7606, 0.9053, 0.8098, 0.9855, 0.7779, 0.9999, 0.3856, 0.9053, 0.312, 0.8517, 0.3364, 0.8251, 0.7606, 0.9053, 0.8342, 0.9589, 0.8098, 0.9855, 0.3856, 0.9053, 0.3364, 0.8251, 0.3683, 0.8107, 0.7606, 0.9053, 0.8474, 0.9241, 0.8342, 0.9589])
me_cylinder.materials.append(mat_material_004)
me_cylinder.use_remesh_preserve_volume = False
me_cylinder.use_remesh_preserve_attributes = False
me_cylinder.use_mirror_vertex_groups = False
me_cylinder.update()
me_cube = bpy.data.meshes.new('Cube')
me_cube.from_pydata([(1.0, 1.392, -1.0), (1.0, -1.408, -1.0), (-1.0, -1.408, -1.0), (-1.0, 1.392, -1.0), (1.0, 1.392, 1.05), (1.0, -1.408, 1.05), (-1.0, -1.408, 1.05), (-1.0, 1.392, 1.05), (-0.8552, 1.392, -1.0), (-0.8552, -1.408, -1.0), (-0.8552, 1.392, 1.05), (-0.8552, -1.408, 1.05), (0.8752, 1.392, -1.0), (0.8752, -1.408, -1.0), (0.8752, 1.392, 1.05), (0.8752, -1.408, 1.05), (1.0, -1.164, -1.0), (-1.0, -1.164, -1.0), (1.0, -1.164, 1.05), (-1.0, -1.164, 1.05), (-0.8552, -1.164, -1.0), (-0.8552, -1.164, 1.05), (0.8752, -1.164, -1.0), (0.8752, -1.164, 1.05), (1.0, 1.144, -1.0), (-1.0, 1.144, -1.0), (1.0, 1.144, 1.05), (-1.0, 1.144, 1.05), (-0.8552, 1.144, -1.0), (-0.8552, 1.144, 1.05), (0.8752, 1.144, -1.0), (0.8752, 1.144, 1.05), (0.8752, 1.144, 0.7206), (-0.8552, 1.144, 0.7206), (0.8752, -1.164, 0.7206), (-0.8552, -1.164, 0.7206), (-1.03, 1.179, -1.03), (-1.03, 1.179, 1.03), (1.03, 1.179, -1.03), (1.03, 1.179, 1.03), (-1.03, 1.434, 1.03), (1.03, 1.434, 1.03), (-1.03, 1.434, -1.03), (1.03, 1.434, -1.03), (-1.03, -1.199, -1.03), (-1.03, -1.199, 1.03), (1.03, -1.199, -1.03), (1.03, -1.199, 1.03), (-1.03, -1.45, 1.03), (1.03, -1.45, 1.03), (-1.03, -1.45, -1.03), (1.03, -1.45, -1.03), (0.9017, 1.434, -1.03), (0.9017, 1.434, 1.03), (0.9017, -1.45, -1.03), (0.9017, -1.45, 1.03), (-0.8812, 1.434, -1.03), (-0.8812, 1.434, 1.03), (-0.8812, -1.45, -1.03), (-0.8812, -1.45, 1.03), (-0.8552, -1.408, -0.754), (-0.8552, 1.392, -0.754), (0.8752, -1.408, -0.754), (0.8752, 1.392, -0.754), (1.0, -1.164, -0.754), (-1.0, -1.164, -0.754), (1.0, 1.144, -0.754), (-1.0, 1.144, -0.754), (-1.03, 1.179, -0.783), (1.03, 1.179, -0.783), (-1.03, -1.199, -0.783), (1.03, -1.199, -0.783), (0.9017, 1.434, -0.783), (0.9017, -1.45, -0.783), (-0.8812, 1.434, -0.783), (-0.8812, -1.45, -0.783), (-1.03, 1.434, -0.783), (1.03, 1.434, -0.783), (-1.03, -1.45, -0.783), (1.03, -1.45, -0.783), (1.0, -0.3947, -1.0), (1.0, 0.3746, -1.0), (-1.0, -0.3947, -1.0), (-1.0, 0.3746, -1.0), (1.0, -0.3947, 1.05), (1.0, 0.3746, 1.05), (-1.0, -0.3947, 1.05), (-1.0, 0.3746, 1.05), (-0.8552, -0.3947, -1.0), (-0.8552, 0.3746, -1.0), (-0.8552, -0.3947, 1.05), (-0.8552, 0.3746, 1.05), (0.8752, -0.3947, -1.0), (0.8752, 0.3746, -1.0), (0.8752, -0.3947, 1.05), (0.8752, 0.3746, 1.05), (0.8752, 0.3746, 0.7206), (0.8752, -0.3947, 0.7206), (-0.8552, 0.3746, 0.7206), (-0.8552, -0.3947, 0.7206), (1.0, -0.3947, -0.754), (1.0, 0.3746, -0.754), (-1.0, -0.3947, -0.754), (-1.0, 0.3746, -0.754), (-1.03, -0.3947, -0.754), (-1.03, -0.3947, 1.05), (-1.03, 0.3746, -0.754), (-1.03, 0.3746, 1.05), (1.03, 0.3746, -0.754), (1.03, 0.3746, 1.05), (1.03, -0.3947, -0.754), (1.03, -0.3947, 1.05)], [], [(2, 17, 20, 9), (19, 6, 11, 21), (13, 22, 16, 1), (9, 20, 22, 13), (23, 15, 5, 18), (21, 11, 15, 23), (25, 3, 8, 28), (7, 27, 29, 10), (0, 24, 30, 12), (28, 8, 12, 30), (14, 31, 26, 4), (10, 29, 31, 14), (31, 29, 33, 32), (21, 23, 34, 35), (27, 7, 40, 37), (4, 26, 39, 41), (3, 25, 36, 42), (24, 0, 43, 38), (6, 19, 45, 48), (18, 5, 49, 47), (17, 2, 50, 44), (1, 16, 46, 51), (5, 15, 55, 49), (14, 4, 41, 53), (13, 1, 51, 54), (0, 12, 52, 43), (11, 6, 48, 59), (7, 10, 57, 40), (2, 9, 58, 50), (8, 3, 42, 56), (11, 60, 62, 15), (60, 9, 13, 62), (8, 61, 63, 12), (61, 10, 14, 63), (25, 67, 68, 36), (67, 27, 37, 68), (26, 66, 69, 39), (66, 24, 38, 69), (19, 65, 70, 45), (65, 17, 44, 70), (16, 64, 71, 46), (64, 18, 47, 71), (12, 63, 72, 52), (63, 14, 53, 72), (15, 62, 73, 55), (62, 13, 54, 73), (10, 61, 74, 57), (61, 8, 56, 74), (9, 60, 75, 58), (60, 11, 59, 75), (40, 76, 68, 37), (76, 42, 36, 68), (43, 77, 69, 38), (77, 41, 39, 69), (45, 70, 78, 48), (70, 44, 50, 78), (49, 79, 71, 47), (79, 51, 46, 71), (52, 72, 77, 43), (72, 53, 41, 77), (55, 73, 79, 49), (73, 54, 51, 79), (42, 76, 74, 56), (76, 40, 57, 74), (48, 78, 75, 59), (78, 50, 58, 75), (17, 82, 88, 20), (82, 83, 89, 88), (83, 25, 28, 89), (27, 87, 91, 29), (87, 86, 90, 91), (86, 19, 21, 90), (22, 92, 80, 16), (92, 93, 81, 80), (93, 30, 24, 81), (20, 88, 92, 22), (88, 89, 93, 92), (89, 28, 30, 93), (31, 95, 85, 26), (95, 94, 84, 85), (94, 23, 18, 84), (23, 94, 97, 34), (94, 95, 96, 97), (95, 31, 32, 96), (29, 91, 98, 33), (91, 90, 99, 98), (90, 21, 35, 99), (33, 98, 96, 32), (98, 99, 97, 96), (99, 35, 34, 97), (64, 100, 84, 18), (101, 66, 26, 85), (16, 80, 100, 64), (80, 81, 101, 100), (81, 24, 66, 101), (67, 103, 87, 27), (102, 65, 19, 86), (25, 83, 103, 67), (83, 82, 102, 103), (82, 17, 65, 102), (102, 86, 105, 104), (87, 103, 106, 107), (101, 85, 109, 108), (84, 100, 110, 111), (103, 102, 104, 106), (100, 101, 108, 110), (86, 87, 107, 105), (85, 84, 111, 109), (106, 104, 105, 107), (110, 108, 109, 111)])
_uv = me_cube.uv_layers.new(name='UVTex')
_uv.uv.foreach_set('vector', [0.9811, 0.0147, 0.9815, 0.09906, 0.9115, 0.09921, 0.9111, 0.01485, 0.0, 0.0, 1.0, 0.0, 1.0, 1.0, 0.0, 1.0, 0.07495, 0.01669, 0.07531, 0.101, 0.01502, 0.1012, 0.01466, 0.01682, 0.9111, 0.01485, 0.9115, 0.09921, 0.07531, 0.101, 0.07495, 0.01669, 0.0, 0.0, 1.0, 0.0, 1.0, 1.0, 0.0, 1.0, 0.0, 0.0, 1.0, 0.0, 1.0, 1.0, 0.0, 1.0, 0.9849, 0.8974, 0.9852, 0.9832, 0.9153, 0.9833, 0.9149, 0.8975, 0.0, 0.0, 1.0, 0.0, 1.0, 1.0, 0.0, 1.0, 0.01881, 0.9853, 0.01844, 0.8995, 0.07873, 0.8994, 0.0791, 0.9852, 0.9149, 0.8975, 0.9153, 0.9833, 0.0791, 0.9852, 0.07873, 0.8994, 0.0, 0.0, 1.0, 0.0, 1.0, 1.0, 0.0, 1.0, 0.0, 0.0, 1.0, 0.0, 1.0, 1.0, 0.0, 1.0, 0.0, 0.0, 1.0, 0.0, 1.0, 1.0, 0.0, 1.0, 0.0, 0.0, 1.0, 0.0, 1.0, 1.0, 0.0, 1.0, 0.951, 0.0, 0.9533, 0.8376, 0.8451, 0.9813, 0.8427, 0.1184, 0.9533, 0.8376, 0.9555, 0.0, 1.0, 0.1181, 0.9976, 0.9811, 0.9852, 0.9832, 0.9849, 0.8974, 0.9996, 0.9094, 1.0, 0.9978, 0.01844, 0.8995, 0.01881, 0.9853, 0.004277, 1.0, 0.003898, 0.9116, 0.1541, 0.2631, 0.4817, 1.0, 0.3375, 0.9487, 0.0, 0.1895, 0.7953, 0.9679, 0.7975, 0.1442, 0.8427, 0.00112, 0.8404, 0.8498, 0.9815, 0.09906, 0.9811, 0.0147, 0.9957, 0.0, 0.9961, 0.08691, 0.01466, 0.01682, 0.01502, 0.1012, 0.0003725, 0.0891, 0.0, 0.002186, 0.7975, 0.1442, 0.4818, 0.1431, 0.5174, 0.0, 0.8427, 0.00112, 0.0, 0.0, 1.0, 0.0, 1.0, 1.0, 0.0, 1.0, 0.07495, 0.01669, 0.01466, 0.01682, 0.0, 0.002186, 0.06212, 0.00205, 0.01881, 0.9853, 0.0791, 0.9852, 0.0664, 0.9999, 0.004277, 1.0, 0.4818, 0.07919, 0.1541, 0.2631, 0.0, 0.1895, 0.3376, 0.0, 0.0, 0.0, 1.0, 0.0, 1.0, 1.0, 0.0, 1.0, 0.9811, 0.0147, 0.9111, 0.01485, 0.9236, 0.0001582, 0.9957, 0.0, 0.9153, 0.9833, 0.9852, 0.9832, 1.0, 0.9978, 0.9279, 0.998, 0.502, 1.049, 0.501, 0.5014, 1.048, 0.4986, 1.049, 1.046, 0.6096, 1.0, 0.3855, 0.9996, 0.3904, 0.0, 0.6145, 0.0004359, -0.6546, 0.9628, -0.6536, 0.01678, 1.655, 0.0372, 1.654, 0.9832, 0.499, 0.4986, 0.5, 1.046, -0.04707, 1.049, -0.04806, 0.5014, 0.1519, 0.985, 0.1535, 0.4925, 0.1713, 0.5045, 0.1697, 0.9996, 0.1535, 0.4925, 0.1551, 0.0, 0.1729, 0.009423, 0.1713, 0.5045, 0.003219, 1.0, 0.001609, 0.5075, 0.01945, 0.4955, 0.02107, 0.9906, 0.001609, 0.5075, 0.0, 0.01499, 0.01783, 0.0003767, 0.01945, 0.4955, 0.4566, 1.0, 0.455, 0.5075, 0.4729, 0.4955, 0.4745, 0.9906, 0.455, 0.5075, 0.4534, 0.01499, 0.4713, 0.0003703, 0.4729, 0.4955, 0.3037, 0.985, 0.3053, 0.4925, 0.3232, 0.5045, 0.3216, 0.9996, 0.3053, 0.4925, 0.3069, 0.0, 0.3248, 0.009423, 0.3232, 0.5045, 0.9004, 0.985, 0.902, 0.4925, 0.9237, 0.5045, 0.9221, 0.9996, 0.902, 0.4925, 0.9036, 0.0, 0.9253, 0.009434, 0.9237, 0.5045, 0.9534, 0.9996, 0.9518, 0.5071, 0.9735, 0.4951, 0.9751, 0.9902, 0.9518, 0.5071, 0.9502, 0.01463, 0.9719, 0.0, 0.9735, 0.4951, 0.9285, 0.9996, 0.9269, 0.5071, 0.9486, 0.4951, 0.9502, 0.9902, 0.9269, 0.5071, 0.9253, 0.01463, 0.947, 0.0, 0.9486, 0.4951, 0.9751, 0.985, 0.9767, 0.4925, 0.9984, 0.5045, 0.9968, 0.9996, 0.9767, 0.4925, 0.9783, 0.0, 1.0, 0.009434, 0.9984, 0.5045, 0.3037, 0.0098, 0.3021, 0.5049, 0.1713, 0.5045, 0.1729, 0.009423, 0.3021, 0.5049, 0.3005, 1.0, 0.1697, 0.9996, 0.1713, 0.5045, 0.1486, 0.0, 0.1502, 0.4951, 0.01945, 0.4955, 0.01783, 0.0003767, 0.1502, 0.4951, 0.1519, 0.9902, 0.02107, 0.9906, 0.01945, 0.4955, 0.4745, 0.9906, 0.4729, 0.4955, 0.6015, 0.4951, 0.6032, 0.9902, 0.4729, 0.4955, 0.4713, 0.0003703, 0.5999, 0.0, 0.6015, 0.4951, 0.4534, 0.009793, 0.4518, 0.5049, 0.3232, 0.5045, 0.3248, 0.009423, 0.4518, 0.5049, 0.4502, 1.0, 0.3216, 0.9996, 0.3232, 0.5045, 0.8971, 0.0, 0.8988, 0.4951, 0.833, 0.4953, 0.8313, 0.0001896, 0.8988, 0.4951, 0.9004, 0.9902, 0.8346, 0.9904, 0.833, 0.4953, 0.7655, 0.9904, 0.7639, 0.4953, 0.8297, 0.4951, 0.8313, 0.9902, 0.7639, 0.4953, 0.7623, 0.0001896, 0.8281, 0.0, 0.8297, 0.4951, 0.6032, 0.9902, 0.6048, 0.4951, 0.6811, 0.4953, 0.6795, 0.9904, 0.6048, 0.4951, 0.6064, 0.0, 0.6827, 0.0002198, 0.6811, 0.4953, 0.686, 0.9904, 0.6844, 0.4953, 0.7607, 0.4951, 0.7623, 0.9902, 0.6844, 0.4953, 0.6827, 0.0002199, 0.7591, 0.0, 0.7607, 0.4951, 0.9815, 0.09906, 0.9826, 0.3652, 0.9126, 0.3653, 0.9115, 0.09921, 0.9826, 0.3652, 0.9837, 0.6313, 0.9138, 0.6314, 0.9126, 0.3653, 0.9837, 0.6313, 0.9849, 0.8974, 0.9149, 0.8975, 0.9138, 0.6314, 0.0, 0.0, 0.3333, -2.745e-07, 0.3333, 1.0, 0.0, 1.0, 0.3333, -2.745e-07, 0.6667, 2.745e-07, 0.6667, 1.0, 0.3333, 1.0, 0.6667, 2.745e-07, 1.0, 0.0, 1.0, 1.0, 0.6667, 1.0, 0.07531, 0.101, 0.07645, 0.3672, 0.01616, 0.3673, 0.01502, 0.1012, 0.07645, 0.3672, 0.07759, 0.6333, 0.0173, 0.6334, 0.01616, 0.3673, 0.07759, 0.6333, 0.07873, 0.8994, 0.01844, 0.8995, 0.0173, 0.6334, 0.9959, 0.0, 0.9973, 0.3326, 0.001358, 0.3349, 0.0, 0.002295, 0.9973, 0.3326, 0.9986, 0.6651, 0.002717, 0.6674, 0.001358, 0.3349, 0.9986, 0.6651, 1.0, 0.9977, 0.004075, 1.0, 0.002717, 0.6674, 0.0, 0.0, 0.3333, -1.592e-07, 0.3333, 1.0, 0.0, 1.0, 0.3333, -1.592e-07, 0.6667, 1.592e-07, 0.6667, 1.0, 0.3333, 1.0, 0.6667, 1.592e-07, 1.0, 0.0, 1.0, 1.0, 0.6667, 1.0, 0.0, 0.0, 0.3333, 0.0, 0.3333, 1.0, 0.0, 1.0, 0.3333, 0.0, 0.6667, 0.0, 0.6667, 1.0, 0.3333, 1.0, 0.6667, 0.0, 1.0, 0.0, 1.0, 1.0, 0.6667, 1.0, 0.0, 0.0, 0.3333, 0.0, 0.3333, 1.0, 0.0, 1.0, 0.3333, 0.0, 0.6667, 0.0, 0.6667, 1.0, 0.3333, 1.0, 0.6667, 0.0, 1.0, 0.0, 1.0, 1.0, 0.6667, 1.0, 0.0, 0.0, 0.3333, -1.148e-08, 0.3333, 1.0, 0.0, 1.0, 0.3333, -1.148e-08, 0.6667, 1.148e-08, 0.6667, 1.0, 0.3333, 1.0, 0.6667, 1.148e-08, 1.0, 0.0, 1.0, 1.0, 0.6667, 1.0, 0.00391, 1.0, 0.002607, 0.6675, 0.9987, 0.6651, 1.0, 0.9976, 0.001303, 0.3349, 0.0, 0.002392, 0.9961, 0.0, 0.9974, 0.3325, 0.2433, 0.9997, 0.2481, 0.6664, 0.7472, 0.6668, 0.7424, 1.0, 0.2481, 0.6664, 0.2528, 0.3332, 0.7519, 0.3336, 0.7472, 0.6668, 0.2528, 0.3332, 0.2576, 0.0, 0.7567, 0.0003269, 0.7519, 0.3336, 0.0, 0.9976, 0.001303, 0.6651, 0.9974, 0.6675, 0.9961, 1.0, 0.002607, 0.3325, 0.00391, 0.0, 1.0, 0.002392, 0.9987, 0.3349, 0.2653, 0.9997, 0.2697, 0.6664, 0.7259, 0.6668, 0.7216, 1.0, 0.2697, 0.6664, 0.2741, 0.3332, 0.7303, 0.3336, 0.7259, 0.6668, 0.2741, 0.3332, 0.2784, 0.0, 0.7347, 0.0003268, 0.7303, 0.3336, 0.9393, 0.0, 0.9424, 0.9987, 0.9252, 0.9987, 0.922, 5.155e-05, 0.9628, 5.141e-05, 0.9597, 0.9987, 0.9424, 0.9987, 0.9456, 0.0, 0.9016, 0.9987, 0.9048, 0.0, 0.922, 5.155e-05, 0.9189, 0.9987, 0.8844, 0.9987, 0.8812, 5.158e-05, 0.8985, 0.0, 0.9016, 0.9987, 0.9827, 0.852, 0.9814, 0.4261, 0.9987, 0.426, 1.0, 0.852, 0.9801, 0.426, 0.9814, 0.852, 0.9642, 0.852, 0.9628, 0.4261, 0.9628, 0.426, 0.9642, 0.0, 0.9814, 5.151e-05, 0.9801, 0.426, 1.0, 5.155e-05, 0.9987, 0.426, 0.9814, 0.426, 0.9827, 0.0, 0.4375, 1.0, 0.0, 0.9987, 0.003147, 0.0, 0.4406, 0.001307, 0.4406, 0.001307, 0.8781, 0.0, 0.8812, 0.9987, 0.4438, 1.0])
me_cube.materials.append(mat_material)
me_cube.use_remesh_preserve_volume = False
me_cube.use_remesh_preserve_attributes = False
me_cube.use_mirror_vertex_groups = False
me_cube.update()

# ---- objects
ob_plane_001 = bpy.data.objects.new('Plane.001', me_plane_001)
ob_plane = bpy.data.objects.new('Plane', me_plane)
ob_cylinder_001 = bpy.data.objects.new('Cylinder.001', me_cylinder_001)
ob_cylinder = bpy.data.objects.new('Cylinder', me_cylinder)
ob_cube = bpy.data.objects.new('Cube', me_cube)
ob_lamp = bpy.data.objects.new('Lamp', light_spot)
ob_camera = bpy.data.objects.new('Camera', cam_camera)

# ---- transforms, parenting, visibility, modifiers, constraints
ob_plane_001.location = (-0.004303, -2.077e-08, 0.4933)
ob_plane_001.rotation_euler = (1.571, -0.0, 0.0)
ob_plane_001.lock_rotations_4d = False
ob_plane_001.empty_display_type = 'ARROWS'
ob_plane_001.lineart.crease_threshold = 0.0
_m = ob_plane_001.modifiers.new('Mirror', 'MIRROR')
_m.use_clip = True
ob_plane.location = (-0.004303, -1.5, 0.4933)
ob_plane.rotation_euler = (1.571, -0.0, 0.0)
ob_plane.lock_rotations_4d = False
ob_plane.empty_display_type = 'ARROWS'
ob_plane.lineart.crease_threshold = 0.0
_m = ob_plane.modifiers.new('Mirror', 'MIRROR')
_m.use_clip = True
ob_cylinder_001.location = (0.0, 0.0, -0.04087)
ob_cylinder_001.rotation_euler = (-0.0, 1.571, 0.0)
ob_cylinder_001.scale = (1.024, 1.024, 1.024)
ob_cylinder_001.lock_rotations_4d = False
ob_cylinder_001.empty_display_type = 'ARROWS'
ob_cylinder_001.lineart.crease_threshold = 0.0
ob_cylinder.location = (-1.0, 1.4, 0.06324)
ob_cylinder.rotation_euler = (-0.0, 1.571, 0.0)
ob_cylinder.scale = (0.07143, 0.07143, 0.07143)
ob_cylinder.lock_rotations_4d = False
ob_cylinder.empty_display_type = 'ARROWS'
ob_cylinder.lineart.crease_threshold = 0.0
ob_cube.location = (0.0, 0.0, 0.0)
ob_cube.scale = (2.0, 1.0, 1.0)
ob_cube.lock_rotations_4d = False
ob_cube.empty_display_type = 'ARROWS'
ob_cube.color = (0.0, 0.0, 0.0, 1.0)
ob_cube.lineart.crease_threshold = 0.0
ob_lamp.location = (-1.194, -3.388, 5.904)
ob_lamp.rotation_euler = (0.6503, 0.05522, 1.866)
ob_lamp.lock_rotations_4d = False
ob_lamp.empty_display_type = 'ARROWS'
ob_lamp.color = (0.0, 0.0, 0.0, 0.0)
ob_lamp.lineart.crease_threshold = 0.0
ob_camera.location = (-5.476, -5.617, 5.984)
ob_camera.rotation_euler = (0.9154, 0.05784, -0.84)
ob_camera.lock_rotations_4d = False
ob_camera.empty_display_type = 'ARROWS'
ob_camera.color = (0.0, 0.0, 0.0, 0.0)
ob_camera.display_type = 'WIRE'
ob_camera.lineart.crease_threshold = 0.0

# ---- collection membership
col_collection_1.objects.link(ob_plane_001)
col_collection_1.objects.link(ob_plane)
col_collection_1.objects.link(ob_cylinder_001)
col_collection_1.objects.link(ob_cylinder)
col_collection_1.objects.link(ob_cube)
col_collection_1.objects.link(ob_lamp)
col_collection_1.objects.link(ob_camera)

# ---- scene / render settings (as saved in the file)
scene.camera = ob_camera
scene.frame_start = 1; scene.frame_end = 250; scene.frame_set(1)
scene.render.engine = 'BLENDER_EEVEE_NEXT'
scene.render.image_settings.file_format = 'JPEG'
scene.render.image_settings.color_mode = 'RGB'
scene.render.image_settings.compression = 90
scene.render.resolution_x = 800
scene.render.resolution_y = 600
scene.render.pixel_aspect_x = 100.0
scene.render.pixel_aspect_y = 100.0
scene.render.fps = 25
scene.render.dither_intensity = 0.0
scene.render.use_compositing = False
scene.render.use_sequencer = False
scene.render.bake_margin = 2
scene.render.bake_bias = 0.0
scene.render.use_stamp_time = False
scene.render.use_stamp_date = False
scene.render.use_stamp_frame = False
scene.render.use_stamp_camera = False
scene.render.use_stamp_scene = False
scene.render.use_stamp_filename = False
scene.render.use_stamp_render_time = False
scene.render.stamp_font_size = 0
scene.cycles.use_denoising = False
scene.cycles.samples = 10
scene.cycles.sampling_pattern = 'TABULATED_SOBOL'
scene.cycles.light_sampling_threshold = 0.0
scene.cycles.use_adaptive_sampling = False
scene.cycles.use_light_tree = False
scene.cycles.blur_glossy = 0.0
scene.cycles.volume_bounces = 1
scene.cycles.pixel_filter_type = 'GAUSSIAN'
scene.cycles.sample_clamp_indirect = 0.0
scene.view_settings.view_transform = 'Raw'
bpy.context.view_layer.update()
